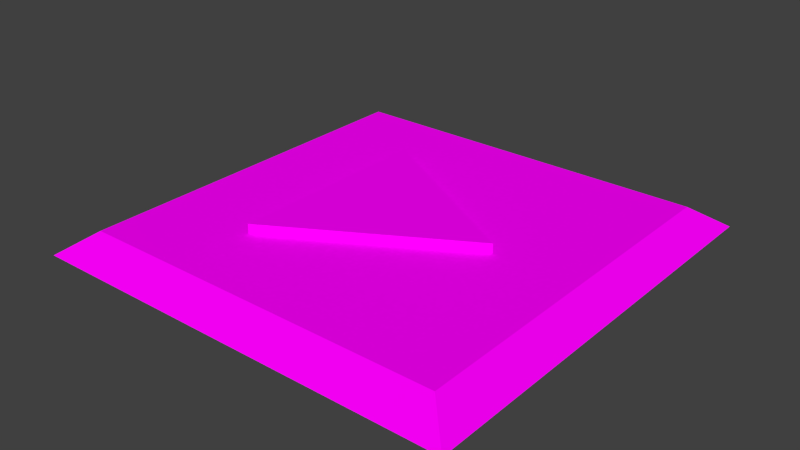 # Source: slider2.blend  (saved by Blender 2.71.0; exported with 4.5.12 LTS)
import bpy
from mathutils import Matrix  # noqa: F401  (used for matrix-valued properties, if any)

bpy.ops.wm.read_factory_settings(use_empty=True)
scene = bpy.context.scene
scene.name = 'Scene'

# ---- collections
col_collection_1 = bpy.data.collections.new('Collection 1'); scene.collection.children.link(col_collection_1)

# ---- images (referenced by path relative to the original .blend; pixels are not part of the script)
import os
ASSET_DIR = os.environ.get("B2B_ASSET_DIR", "")  # directory of the original .blend (textures are referenced by path, not embedded)
HERE = os.path.dirname(os.path.abspath(__file__))  # packed textures are extracted next to this script under _unpacked/

def load_image(name, relpath, width, height, colorspace="sRGB"):
    """Load a texture the original file referenced (path relative to the .blend, or extracted next to this script)."""
    p = next((c for c in (os.path.join(HERE, relpath), os.path.join(ASSET_DIR, relpath)) if relpath and os.path.exists(c)), "")
    if p:
        img = bpy.data.images.load(p, check_existing=True)
        img.name = name
    else:  # same state as the original file: an image datablock whose file is absent (Cycles renders it pink)
        img = bpy.data.images.new(name, width, height)
        img.source = "FILE"
        img.filepath = "//" + (relpath or name)
    img.colorspace_settings.name = colorspace
    return img
img_slider_png_005 = load_image('slider.png.005', 'slider.png', 1024, 1024, 'sRGB')

# ---- materials (node trees are filled in below, after node groups)
mat_slider_002 = bpy.data.materials.new('slider.002')
mat_slider_002.alpha_threshold = 0.0
mat_slider_002.roughness = 0.5
mat_slider_002.line_color = (0.0, 0.0, 0.0, 1.0)

# ---- material node trees
mat_slider_002.use_nodes = True; mat_slider_002.node_tree.nodes.clear()
_N = mat_slider_002.node_tree.nodes; _L = mat_slider_002.node_tree.links
n0 = _N.new('ShaderNodeOutputMaterial'); n0.name = 'Material Output'; n0.location = (300, 300)
n1 = _N.new('ShaderNodeBsdfDiffuse'); n1.name = 'Diffuse BSDF'; n1.location = (10, 300)
n2 = _N.new('ShaderNodeTexImage'); n2.name = 'Image Texture'; n2.location = (-180, 300)
n2.width = 140
n2.image = img_slider_png_005
_L.new(n1.outputs[0], n0.inputs[0])
_L.new(n2.outputs[0], n1.inputs[0])
n0.is_active_output = True

# ---- world
world_world = bpy.data.worlds.new('World'); scene.world = world_world
world_world.color = (0.05088, 0.05088, 0.05088)
world_world.use_sun_shadow = False
world_world.sun_shadow_jitter_overblur = 0.0
world_world.cycles.sampling_method = 'MANUAL'
world_world.cycles.sample_map_resolution = 256

# ---- meshes
me_cube_002 = bpy.data.meshes.new('Cube.002')
me_cube_002.from_pydata([(-1.0, -1.0, 0.0003447), (-1.0, 1.0, 0.0003447), (1.0, 1.0, 0.0003447), (1.0, -1.0, 0.0003447), (-0.859, -0.859, 0.1029), (-0.859, 0.859, 0.1029), (0.859, 0.859, 0.1029), (0.859, -0.859, 0.1029), (0.4679, -4.757e-07, 0.1006), (0.4679, -4.757e-07, 0.1463), (-0.383, -0.4913, 0.1006), (-0.383, -0.4913, 0.1463), (-0.383, 0.4913, 0.1006), (-0.383, 0.4913, 0.1463)], [], [(4, 5, 1, 0), (5, 6, 2, 1), (6, 7, 3, 2), (7, 4, 0, 3), (0, 1, 2, 3), (7, 6, 5, 4), (8, 9, 11, 10), (12, 13, 9, 8), (10, 11, 13, 12), (11, 9, 13), (8, 10, 12)])
_uv = me_cube_002.uv_layers.new(name='UVMap')
_uv.uv.foreach_set('vector', [0.02743, 0.6563, 0.3319, 0.6563, 0.3319, 0.9608, 0.02743, 0.9608, 0.02743, 0.6563, 0.3319, 0.6563, 0.3319, 0.9608, 0.02743, 0.9608, 0.02743, 0.6563, 0.3319, 0.6563, 0.3319, 0.9608, 0.02743, 0.9608, 0.02743, 0.6563, 0.3319, 0.6563, 0.3319, 0.9608, 0.02743, 0.9608, 0.02743, 0.6563, 0.3319, 0.6563, 0.3319, 0.9608, 0.02743, 0.9608, 0.02743, 0.6563, 0.3319, 0.6563, 0.3319, 0.9608, 0.02743, 0.9608, 0.7572, 0.7971, 0.7572, 0.621, 0.8862, 0.621, 0.8862, 0.7971, 0.7572, 0.7971, 0.7572, 0.9732, 0.6283, 0.9732, 0.6283, 0.7971, 0.6283, 0.7971, 0.6283, 0.621, 0.7572, 0.621, 0.7572, 0.7971, 0.7572, 0.8734, 0.8689, 0.7971, 0.8689, 0.9496, 0.9805, 0.7971, 0.9805, 0.9496, 0.8689, 0.8734])
me_cube_002.materials.append(mat_slider_002)
me_cube_002.use_remesh_preserve_volume = False
me_cube_002.use_remesh_preserve_attributes = False
me_cube_002.use_mirror_vertex_groups = False
me_cube_002.update()

# ---- objects
ob_cube = bpy.data.objects.new('Cube', me_cube_002)

# ---- transforms, parenting, visibility, modifiers, constraints
ob_cube.location = (0.0, 0.0, 0.0)
ob_cube.lineart.crease_threshold = 0.0

# ---- collection membership
col_collection_1.objects.link(ob_cube)

# ---- scene / render settings (as saved in the file)
scene.frame_start = 1; scene.frame_end = 250; scene.frame_set(1)
scene.render.engine = 'CYCLES'
scene.render.resolution_percentage = 50
scene.render.dither_intensity = 0.0
scene.cycles.use_denoising = False
scene.cycles.samples = 10
scene.cycles.sampling_pattern = 'TABULATED_SOBOL'
scene.cycles.light_sampling_threshold = 0.0
scene.cycles.use_adaptive_sampling = False
scene.cycles.use_light_tree = False
scene.cycles.blur_glossy = 0.0
scene.cycles.volume_bounces = 1
scene.cycles.pixel_filter_type = 'GAUSSIAN'
scene.cycles.sample_clamp_indirect = 0.0
scene.view_settings.view_transform = 'Standard'
bpy.context.view_layer.update()

# ---- added for rendering (the .blend has no active camera and no usable light): camera, sun
cam_auto = bpy.data.cameras.new('AutoCamera')
cam_auto.lens = 50.0
cam_auto.sensor_width = 36.0
cam_auto.clip_end = 1000.0
ob_auto_camera = bpy.data.objects.new('AutoCamera', cam_auto)
scene.collection.objects.link(ob_auto_camera)
ob_auto_camera.location = (2.62041, -3.1445, 2.16967)
ob_auto_camera.rotation_euler = (1.09748, -7.21219e-08, 0.694738)
scene.camera = ob_auto_camera
light_auto_sun = bpy.data.lights.new('AutoSun', 'SUN')
light_auto_sun.energy = 3.0
light_auto_sun.angle = 0.0523599
ob_auto_sun = bpy.data.objects.new('AutoSun', light_auto_sun)
scene.collection.objects.link(ob_auto_sun)
ob_auto_sun.rotation_euler = (0.872665, 0.174533, 0.523599)
bpy.context.view_layer.update()
